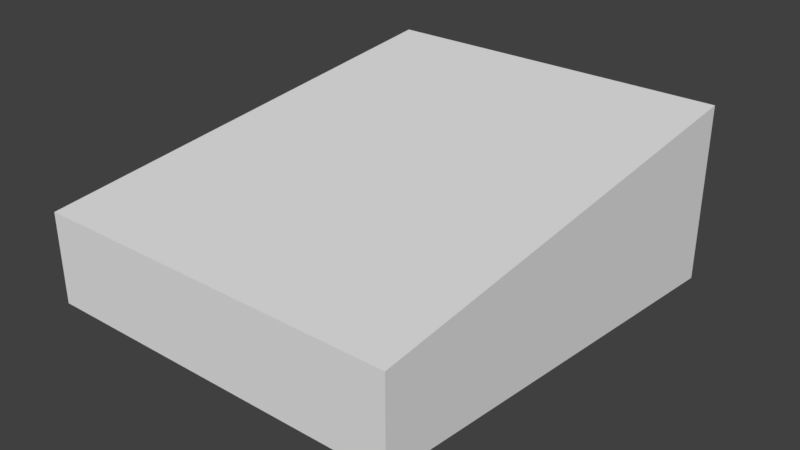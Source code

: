 # Source: capsule.blend  (saved by Blender 2.79.0; exported with 4.5.12 LTS)
import bpy
from mathutils import Matrix  # noqa: F401  (used for matrix-valued properties, if any)

bpy.ops.wm.read_factory_settings(use_empty=True)
scene = bpy.context.scene
scene.name = 'Scene'

# ---- collections
col_collection_1 = bpy.data.collections.new('Collection 1'); scene.collection.children.link(col_collection_1)

# ---- materials (node trees are filled in below, after node groups)
mat_material = bpy.data.materials.new('Material')
mat_material.alpha_threshold = 0.0
mat_material.use_transparent_shadow = False
mat_material.roughness = 0.5
mat_material.line_color = (0.0, 0.0, 0.0, 1.0)

# ---- material node trees

# ---- world
world_world = bpy.data.worlds.new('World'); scene.world = world_world
world_world.color = (0.05088, 0.05088, 0.05088)
world_world.use_sun_shadow = False
world_world.sun_shadow_jitter_overblur = 0.0
world_world.cycles.sampling_method = 'MANUAL'

# ---- meshes
me_gennarino = bpy.data.meshes.new('gennarino')
me_gennarino.from_pydata([(0.1822, 0.2339, -0.09132), (-0.1822, 0.2339, -0.09132), (-0.1822, 0.2339, 0.09132), (0.1822, 0.2339, 0.09132), (0.1822, -0.2339, -0.04452), (-0.1822, -0.2339, -0.04452), (-0.1822, -0.2339, 0.04452), (0.1822, -0.2339, 0.04452)], [], [(0, 1, 2, 3), (4, 7, 6, 5), (0, 4, 5, 1), (1, 5, 6, 2), (2, 6, 7, 3), (4, 0, 3, 7)])
me_gennarino.materials.append(mat_material)
me_gennarino.use_remesh_preserve_volume = False
me_gennarino.use_remesh_preserve_attributes = False
me_gennarino.use_mirror_vertex_groups = False
me_gennarino.update()

# ---- objects
ob_gennarino = bpy.data.objects.new('gennarino', me_gennarino)

# ---- transforms, parenting, visibility, modifiers, constraints
ob_gennarino.location = (0.0, 0.0, 0.0)
ob_gennarino.lock_rotations_4d = False
ob_gennarino.empty_display_type = 'ARROWS'
ob_gennarino.lineart.crease_threshold = 0.0

# ---- collection membership
col_collection_1.objects.link(ob_gennarino)

# ---- scene / render settings (as saved in the file)
scene.frame_start = 1; scene.frame_end = 250; scene.frame_set(1)
scene.render.engine = 'BLENDER_EEVEE_NEXT'
scene.render.resolution_percentage = 50
scene.render.dither_intensity = 0.0
scene.cycles.use_denoising = False
scene.cycles.samples = 128
scene.cycles.sampling_pattern = 'TABULATED_SOBOL'
scene.cycles.use_adaptive_sampling = False
scene.cycles.use_light_tree = False
scene.cycles.blur_glossy = 0.0
scene.cycles.sample_clamp_indirect = 0.0
scene.view_settings.view_transform = 'Standard'
bpy.context.view_layer.update()

# ---- added for rendering (the .blend has no active camera and no usable light): camera, sun
cam_auto = bpy.data.cameras.new('AutoCamera')
cam_auto.lens = 50.0
cam_auto.sensor_width = 36.0
cam_auto.clip_end = 1000.0
ob_auto_camera = bpy.data.objects.new('AutoCamera', cam_auto)
scene.collection.objects.link(ob_auto_camera)
ob_auto_camera.location = (0.574088, -0.688906, 0.459271)
ob_auto_camera.rotation_euler = (1.09748, -7.21219e-08, 0.694738)
scene.camera = ob_auto_camera
light_auto_sun = bpy.data.lights.new('AutoSun', 'SUN')
light_auto_sun.energy = 3.0
light_auto_sun.angle = 0.0523599
ob_auto_sun = bpy.data.objects.new('AutoSun', light_auto_sun)
scene.collection.objects.link(ob_auto_sun)
ob_auto_sun.rotation_euler = (0.872665, 0.174533, 0.523599)
bpy.context.view_layer.update()
